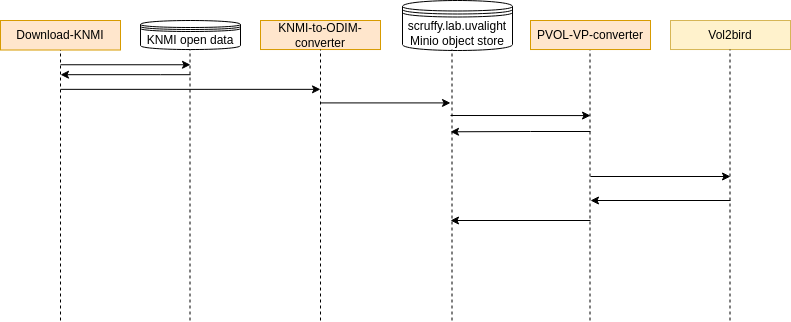

The diagram above was exported from draw.io. Its source (the exported page's mxGraphModel, read from the mxfile embedded in the PNG):
<mxGraphModel dx="2074" dy="1230" grid="1" gridSize="10" guides="1" tooltips="1" connect="1" arrows="1" fold="1" page="1" pageScale="1" pageWidth="850" pageHeight="1100" math="0" shadow="0">
  <root>
    <mxCell id="0" />
    <mxCell id="1" parent="0" />
    <mxCell id="OBZbjnxqtqfFN36B-MY2-1" value="" style="group" vertex="1" connectable="0" parent="1">
      <mxGeometry x="880" y="40" width="100" height="300" as="geometry" />
    </mxCell>
    <mxCell id="OMWDtq2HVvsibdkuUq4M-1" value="KNMI open data" style="shape=datastore;whiteSpace=wrap;html=1;" parent="OBZbjnxqtqfFN36B-MY2-1" vertex="1">
      <mxGeometry width="100" height="29.032258064516128" as="geometry" />
    </mxCell>
    <mxCell id="OMWDtq2HVvsibdkuUq4M-13" value="" style="endArrow=none;dashed=1;html=1;rounded=0;entryX=0.5;entryY=1;entryDx=0;entryDy=0;" parent="OBZbjnxqtqfFN36B-MY2-1" edge="1">
      <mxGeometry width="50" height="50" relative="1" as="geometry">
        <mxPoint x="49.5" y="300" as="sourcePoint" />
        <mxPoint x="49.5" y="29.032258064516128" as="targetPoint" />
      </mxGeometry>
    </mxCell>
    <mxCell id="OMWDtq2HVvsibdkuUq4M-24" style="edgeStyle=orthogonalEdgeStyle;rounded=0;orthogonalLoop=1;jettySize=auto;html=1;" parent="OBZbjnxqtqfFN36B-MY2-1" edge="1">
      <mxGeometry relative="1" as="geometry">
        <mxPoint x="50" y="54.193548387096776" as="sourcePoint" />
        <mxPoint x="-80" y="54.193548387096776" as="targetPoint" />
        <Array as="points">
          <mxPoint x="20" y="54.193548387096776" />
          <mxPoint x="20" y="54.193548387096776" />
        </Array>
      </mxGeometry>
    </mxCell>
    <mxCell id="OBZbjnxqtqfFN36B-MY2-2" value="" style="group" vertex="1" connectable="0" parent="1">
      <mxGeometry x="1142" y="40" width="110" height="300" as="geometry" />
    </mxCell>
    <mxCell id="OMWDtq2HVvsibdkuUq4M-2" value="scruffy.lab.uvalight &lt;br&gt;Minio object store" style="shape=datastore;whiteSpace=wrap;html=1;" parent="OBZbjnxqtqfFN36B-MY2-2" vertex="1">
      <mxGeometry y="-20" width="110" height="50" as="geometry" />
    </mxCell>
    <mxCell id="OMWDtq2HVvsibdkuUq4M-15" value="" style="endArrow=none;dashed=1;html=1;rounded=0;entryX=0.5;entryY=1;entryDx=0;entryDy=0;" parent="OBZbjnxqtqfFN36B-MY2-2" edge="1">
      <mxGeometry width="50" height="50" relative="1" as="geometry">
        <mxPoint x="49.5" y="300" as="sourcePoint" />
        <mxPoint x="49.5" y="29.032258064516128" as="targetPoint" />
      </mxGeometry>
    </mxCell>
    <mxCell id="OMWDtq2HVvsibdkuUq4M-23" style="edgeStyle=orthogonalEdgeStyle;rounded=0;orthogonalLoop=1;jettySize=auto;html=1;" parent="OBZbjnxqtqfFN36B-MY2-2" edge="1">
      <mxGeometry relative="1" as="geometry">
        <mxPoint x="188" y="111" as="sourcePoint" />
        <mxPoint x="48" y="111.29032258064517" as="targetPoint" />
        <Array as="points">
          <mxPoint x="128" y="111.29032258064517" />
          <mxPoint x="128" y="111.29032258064517" />
        </Array>
      </mxGeometry>
    </mxCell>
    <mxCell id="OMWDtq2HVvsibdkuUq4M-22" value="" style="endArrow=classic;html=1;rounded=0;" parent="OBZbjnxqtqfFN36B-MY2-2" edge="1">
      <mxGeometry width="50" height="50" relative="1" as="geometry">
        <mxPoint x="48" y="95" as="sourcePoint" />
        <mxPoint x="188" y="95.09677419354838" as="targetPoint" />
      </mxGeometry>
    </mxCell>
    <mxCell id="OBZbjnxqtqfFN36B-MY2-12" value="" style="endArrow=classic;html=1;rounded=0;" edge="1" parent="OBZbjnxqtqfFN36B-MY2-2">
      <mxGeometry width="50" height="50" relative="1" as="geometry">
        <mxPoint x="188" y="200" as="sourcePoint" />
        <mxPoint x="48" y="200" as="targetPoint" />
      </mxGeometry>
    </mxCell>
    <mxCell id="OBZbjnxqtqfFN36B-MY2-3" value="" style="group" vertex="1" connectable="0" parent="1">
      <mxGeometry x="1270" y="40" width="260" height="300" as="geometry" />
    </mxCell>
    <mxCell id="OMWDtq2HVvsibdkuUq4M-18" value="" style="endArrow=none;dashed=1;html=1;rounded=0;entryX=0.5;entryY=1;entryDx=0;entryDy=0;" parent="OBZbjnxqtqfFN36B-MY2-3" edge="1">
      <mxGeometry width="50" height="50" relative="1" as="geometry">
        <mxPoint x="59.5" y="300" as="sourcePoint" />
        <mxPoint x="59.5" y="29.032258064516128" as="targetPoint" />
      </mxGeometry>
    </mxCell>
    <mxCell id="OMWDtq2HVvsibdkuUq4M-20" value="PVOL-VP-converter" style="rounded=0;whiteSpace=wrap;html=1;fillColor=#ffe6cc;strokeColor=#d79b00;" parent="OBZbjnxqtqfFN36B-MY2-3" vertex="1">
      <mxGeometry width="120" height="29.032258064516128" as="geometry" />
    </mxCell>
    <mxCell id="OBZbjnxqtqfFN36B-MY2-4" value="" style="group" vertex="1" connectable="0" parent="OBZbjnxqtqfFN36B-MY2-3">
      <mxGeometry x="140" width="120" height="300" as="geometry" />
    </mxCell>
    <mxCell id="OMWDtq2HVvsibdkuUq4M-4" value="Vol2bird" style="rounded=0;whiteSpace=wrap;html=1;fillColor=#fff2cc;strokeColor=#d6b656;" parent="OBZbjnxqtqfFN36B-MY2-4" vertex="1">
      <mxGeometry width="120" height="29.032258064516128" as="geometry" />
    </mxCell>
    <mxCell id="OMWDtq2HVvsibdkuUq4M-21" value="" style="endArrow=none;dashed=1;html=1;rounded=0;entryX=0.5;entryY=1;entryDx=0;entryDy=0;" parent="OBZbjnxqtqfFN36B-MY2-4" edge="1">
      <mxGeometry width="50" height="50" relative="1" as="geometry">
        <mxPoint x="59.5" y="300" as="sourcePoint" />
        <mxPoint x="59.5" y="29.032258064516128" as="targetPoint" />
      </mxGeometry>
    </mxCell>
    <mxCell id="OBZbjnxqtqfFN36B-MY2-10" value="" style="endArrow=classic;html=1;rounded=0;" edge="1" parent="OBZbjnxqtqfFN36B-MY2-3">
      <mxGeometry width="50" height="50" relative="1" as="geometry">
        <mxPoint x="200" y="180" as="sourcePoint" />
        <mxPoint x="60" y="180" as="targetPoint" />
      </mxGeometry>
    </mxCell>
    <mxCell id="OBZbjnxqtqfFN36B-MY2-7" value="" style="group" vertex="1" connectable="0" parent="1">
      <mxGeometry x="740" y="40" width="120" height="300" as="geometry" />
    </mxCell>
    <mxCell id="OBZbjnxqtqfFN36B-MY2-5" value="Download-KNMI" style="rounded=0;whiteSpace=wrap;html=1;fillColor=#ffe6cc;strokeColor=#d79b00;" vertex="1" parent="OBZbjnxqtqfFN36B-MY2-7">
      <mxGeometry width="120" height="29.508196721311474" as="geometry" />
    </mxCell>
    <mxCell id="OBZbjnxqtqfFN36B-MY2-6" value="" style="endArrow=none;dashed=1;html=1;rounded=0;entryX=0.5;entryY=1;entryDx=0;entryDy=0;" edge="1" parent="OBZbjnxqtqfFN36B-MY2-7" target="OBZbjnxqtqfFN36B-MY2-5">
      <mxGeometry width="50" height="50" relative="1" as="geometry">
        <mxPoint x="60" y="300" as="sourcePoint" />
        <mxPoint x="560" y="275.40983606557376" as="targetPoint" />
      </mxGeometry>
    </mxCell>
    <mxCell id="OMWDtq2HVvsibdkuUq4M-14" value="" style="endArrow=classic;html=1;rounded=0;" parent="OBZbjnxqtqfFN36B-MY2-7" edge="1">
      <mxGeometry width="50" height="50" relative="1" as="geometry">
        <mxPoint x="60" y="44.26229508196721" as="sourcePoint" />
        <mxPoint x="190" y="44.26229508196721" as="targetPoint" />
      </mxGeometry>
    </mxCell>
    <mxCell id="OMWDtq2HVvsibdkuUq4M-16" value="" style="endArrow=classic;html=1;rounded=0;" parent="OBZbjnxqtqfFN36B-MY2-7" edge="1">
      <mxGeometry width="50" height="50" relative="1" as="geometry">
        <mxPoint x="60" y="68.85245901639344" as="sourcePoint" />
        <mxPoint x="320" y="68.85245901639344" as="targetPoint" />
      </mxGeometry>
    </mxCell>
    <mxCell id="OBZbjnxqtqfFN36B-MY2-8" value="" style="group" vertex="1" connectable="0" parent="1">
      <mxGeometry x="1000" y="40" width="120" height="300" as="geometry" />
    </mxCell>
    <mxCell id="OMWDtq2HVvsibdkuUq4M-3" value="KNMI-to-ODIM-converter" style="rounded=0;whiteSpace=wrap;html=1;fillColor=#ffe6cc;strokeColor=#d79b00;" parent="OBZbjnxqtqfFN36B-MY2-8" vertex="1">
      <mxGeometry width="120" height="29.032258064516128" as="geometry" />
    </mxCell>
    <mxCell id="OMWDtq2HVvsibdkuUq4M-12" value="" style="endArrow=none;dashed=1;html=1;rounded=0;entryX=0.5;entryY=1;entryDx=0;entryDy=0;" parent="OBZbjnxqtqfFN36B-MY2-8" target="OMWDtq2HVvsibdkuUq4M-3" edge="1">
      <mxGeometry width="50" height="50" relative="1" as="geometry">
        <mxPoint x="60" y="300" as="sourcePoint" />
        <mxPoint x="-40" y="48.38709677419355" as="targetPoint" />
      </mxGeometry>
    </mxCell>
    <mxCell id="OMWDtq2HVvsibdkuUq4M-19" value="" style="endArrow=classic;html=1;rounded=0;" parent="OBZbjnxqtqfFN36B-MY2-8" edge="1">
      <mxGeometry width="50" height="50" relative="1" as="geometry">
        <mxPoint x="60" y="82.41935483870968" as="sourcePoint" />
        <mxPoint x="190" y="82.41935483870968" as="targetPoint" />
      </mxGeometry>
    </mxCell>
    <mxCell id="OBZbjnxqtqfFN36B-MY2-9" value="" style="endArrow=classic;html=1;rounded=0;" edge="1" parent="1">
      <mxGeometry width="50" height="50" relative="1" as="geometry">
        <mxPoint x="1330" y="196" as="sourcePoint" />
        <mxPoint x="1470" y="196" as="targetPoint" />
      </mxGeometry>
    </mxCell>
  </root>
</mxGraphModel>